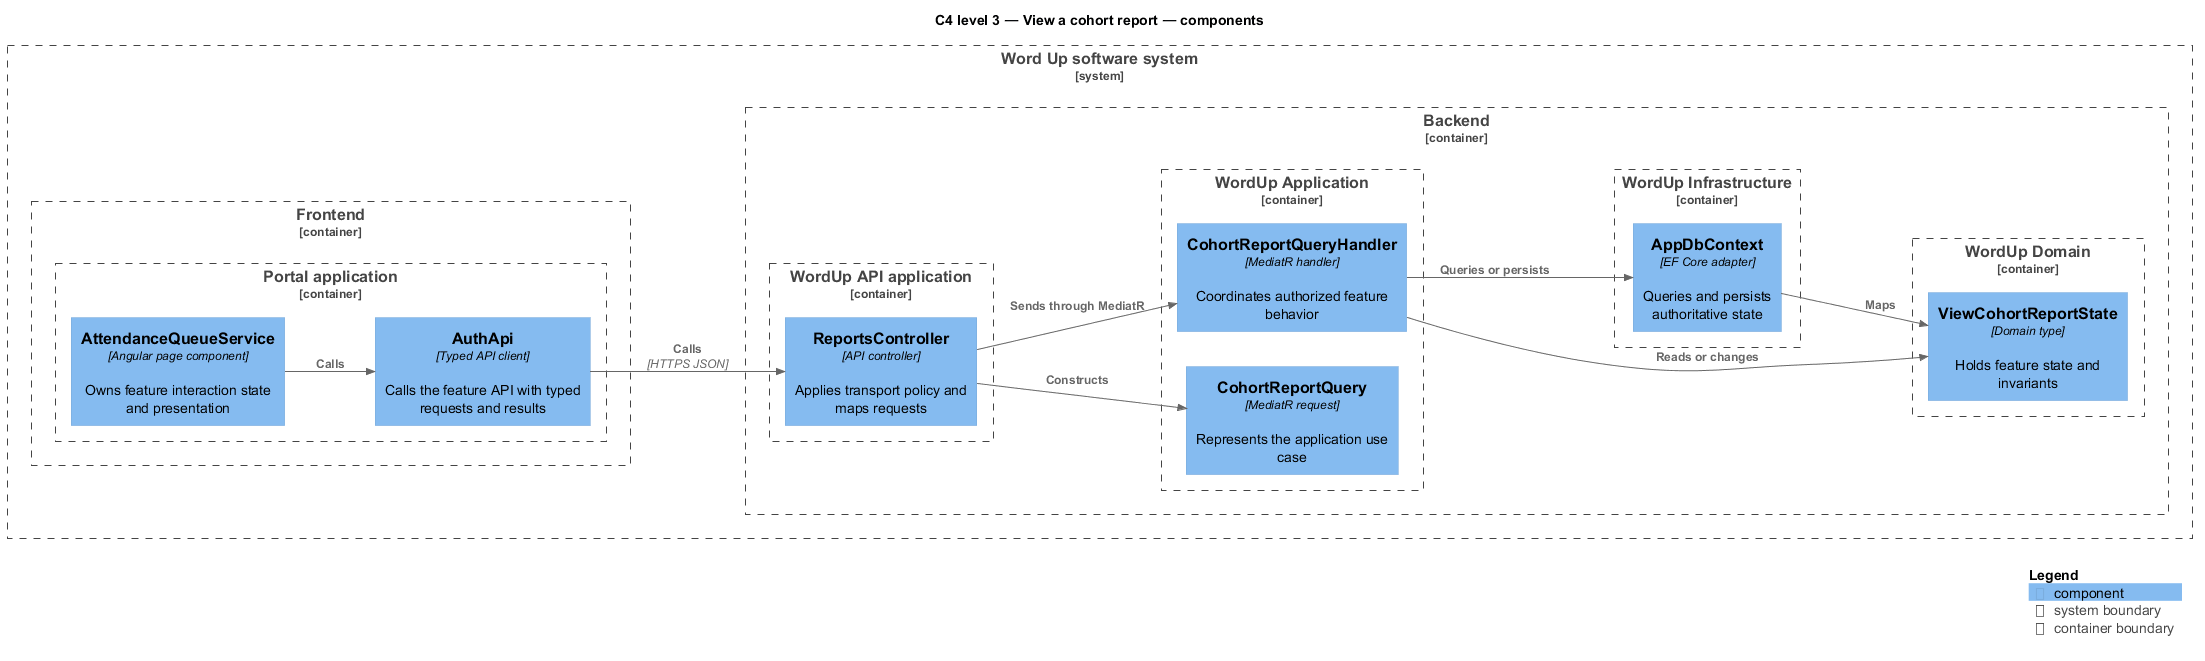

The diagram above was rendered by PlantUML. Its source (embedded in the PNG):
@startuml
!include <C4/C4_Component>
LAYOUT_LEFT_RIGHT()
title C4 level 3 — View a cohort report — components
System_Boundary(wordup, "Word Up software system") {
  Container_Boundary(frontend, "Frontend") {
    Container_Boundary(frontend_app, "Portal application") {
      Component(page, "AttendanceQueueService", "Angular page component", "Owns feature interaction state and presentation")
      Component(client, "AuthApi", "Typed API client", "Calls the feature API with typed requests and results")
    }
  }
  Container_Boundary(backend, "Backend") {
    Container_Boundary(api_app, "WordUp API application") {
      Component(controller, "ReportsController", "API controller", "Applies transport policy and maps requests")
    }
    Container_Boundary(application, "WordUp Application") {
      Component(request, "CohortReportQuery", "MediatR request", "Represents the application use case")
      Component(handler, "CohortReportQueryHandler", "MediatR handler", "Coordinates authorized feature behavior")
    }
    Container_Boundary(domain, "WordUp Domain") {
      Component(entity, "ViewCohortReportState", "Domain type", "Holds feature state and invariants")
    }
    Container_Boundary(infrastructure, "WordUp Infrastructure") {
      Component(persistence, "AppDbContext", "EF Core adapter", "Queries and persists authoritative state")
    }
  }
}
Rel(page, client, "Calls")
Rel(client, controller, "Calls", "HTTPS JSON")
Rel(controller, request, "Constructs")
Rel(controller, handler, "Sends through MediatR")
Rel(handler, entity, "Reads or changes")
Rel(handler, persistence, "Queries or persists")
Rel(persistence, entity, "Maps")
SHOW_LEGEND()
@enduml